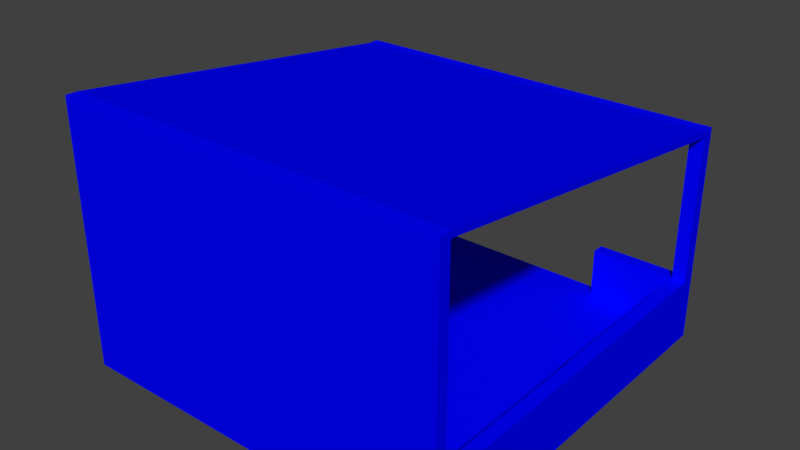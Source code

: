 # Source: Stockpile.blend  (saved by Blender 2.79.0; exported with 4.5.12 LTS)
import bpy
from mathutils import Matrix  # noqa: F401  (used for matrix-valued properties, if any)

bpy.ops.wm.read_factory_settings(use_empty=True)
scene = bpy.context.scene
scene.name = 'Scene'

# ---- collections
col_collection_1 = bpy.data.collections.new('Collection 1'); scene.collection.children.link(col_collection_1)

# ---- materials (node trees are filled in below, after node groups)
mat_player = bpy.data.materials.new('Player')
mat_player.alpha_threshold = 0.0
mat_player.use_transparent_shadow = False
mat_player.diffuse_color = (0.0, 0.0003035, 1.0, 1.0)
mat_player.roughness = 0.5

# ---- material node trees

# ---- world
world_world = bpy.data.worlds.new('World'); scene.world = world_world
world_world.color = (0.05088, 0.05088, 0.05088)
world_world.use_sun_shadow = False
world_world.sun_shadow_jitter_overblur = 0.0
world_world.cycles.sampling_method = 'MANUAL'

# ---- meshes
me_cube = bpy.data.meshes.new('Cube')
me_cube.from_pydata([(-1.0, -1.0, -1.0), (-1.0, -1.0, -0.8398), (-1.0, 1.0, -1.0), (-1.0, 1.0, -0.8398), (1.0, -1.0, -1.0), (1.0, -1.0, -0.8398), (1.0, 1.0, -1.0), (1.0, 1.0, -0.8398), (-1.0, 3.0, -0.8398), (-1.0, 3.0, -1.0), (1.0, 3.0, -1.0), (1.0, 3.0, -0.8398), (2.0, 1.0, -0.8398), (2.0, 1.0, -1.0), (2.0, -1.0, -1.0), (2.0, -1.0, -0.8398), (1.0, 1.0, -0.8398), (1.0, 1.0, -1.0), (1.0, 3.0, -0.8398), (1.0, 3.0, -1.0), (2.0, 1.0, -0.8398), (2.0, 1.0, -1.0), (2.0, 3.0, -0.8398), (2.0, 3.0, -1.0), (-2.0, 1.0, -0.8398), (-2.0, 1.0, -1.0), (-2.0, 3.0, -0.8398), (-2.0, 3.0, -1.0), (-2.0, 1.0, -1.0), (-2.0, -1.0, -1.0), (-2.0, -1.0, -0.8398), (-2.0, 1.0, -0.8398), (-1.0, -0.8853, -1.0), (-1.0, -0.8853, -0.8398), (1.0, -0.8853, -1.0), (1.0, -0.8853, -0.8398), (2.0, -0.8853, -1.0), (2.0, -0.8853, -0.8398), (-2.0, -0.8853, -1.0), (-2.0, -0.8853, -0.8398), (-1.0, 2.869, -1.0), (1.0, 2.869, -1.0), (1.0, 2.869, -0.8398), (-1.0, 2.869, -0.8398), (1.0, 2.869, -1.0), (1.0, 2.869, -0.8398), (2.0, 2.869, -1.0), (2.0, 2.869, -0.8398), (-2.0, 2.869, -1.0), (-2.0, 2.869, -0.8398), (-1.887, 1.0, -0.8398), (-1.887, -1.0, -0.8398), (-1.887, -1.0, -1.0), (-1.887, 1.0, -1.0), (-1.887, -0.8853, -1.0), (-1.887, -0.8853, -0.8398), (-1.882, 1.0, -1.0), (-1.882, 3.0, -1.0), (-1.882, 1.0, -0.8398), (-1.882, 3.0, -0.8398), (-1.882, 2.869, -0.8398), (-1.882, 2.869, -1.0), (1.867, -1.0, -1.0), (1.867, -1.0, -0.8398), (1.867, 1.0, -1.0), (1.867, 1.0, -0.8398), (1.867, -0.8853, -0.8398), (1.867, -0.8853, -1.0), (1.861, 1.0, -0.8398), (1.861, 3.0, -0.8398), (1.861, 3.0, -1.0), (1.861, 1.0, -1.0), (1.861, 2.869, -1.0), (1.861, 2.869, -0.8398), (2.0, 2.869, 1.16), (2.0, 3.0, 1.16), (-2.0, 3.0, 1.16), (-2.0, 2.869, 1.16), (-1.882, 2.869, 1.16), (1.861, 2.869, 1.16), (-1.882, 3.0, 1.16), (1.861, 3.0, 1.16), (2.0, -0.8853, 1.66), (2.0, -1.0, 1.66), (-2.0, -1.0, 1.66), (-2.0, -0.8853, 1.66), (1.867, -0.8853, 1.66), (-1.887, -0.8853, 1.66), (-1.887, -1.0, 1.66), (1.867, -1.0, 1.66), (2.0, 2.871, 1.221), (2.0, 3.003, 1.221), (-2.0, 3.003, 1.221), (-2.0, 2.871, 1.221), (-1.882, 2.871, 1.221), (1.861, 2.871, 1.221), (-1.882, 3.003, 1.221), (1.861, 3.003, 1.221), (2.0, -0.8826, 1.721), (2.0, -0.9973, 1.721), (-2.0, -0.9973, 1.721), (-2.0, -0.8826, 1.721), (1.867, -0.8826, 1.721), (-1.887, -0.8826, 1.721), (-1.887, -0.9973, 1.721), (1.867, -0.9973, 1.721), (1.861, 1.0, -0.3398), (2.0, 1.0, -0.3398), (-2.0, 2.869, -0.3398), (-2.0, 1.0, -0.3398), (-1.882, 1.0, -0.3398), (-2.0, -0.8853, -0.3398), (-2.0, 1.0, -0.3398), (-1.887, 1.0, -0.3398), (2.0, 1.0, -0.3398), (2.0, -0.8853, -0.3398), (1.867, -0.8853, -0.3398), (-1.887, -0.8853, -0.3398), (2.0, 2.869, -0.3398), (-1.882, 2.869, -0.3398), (1.861, 2.869, -0.3398), (1.867, 1.0, -0.3398), (1.0, 2.869, -0.3398), (1.0, 3.0, -0.3398), (1.861, 3.0, -0.3398), (-1.882, 3.0, -0.3398), (-1.0, 3.0, -0.3398), (-1.0, 2.869, -0.3398), (-1.882, 2.869, -0.3398), (1.861, 2.869, -0.3398), (1.0, 2.869, -0.8398), (1.0, 3.0, -0.8398), (-1.0, 3.0, -0.8398), (-1.0, 2.869, -0.8398), (1.0, 2.869, -0.3398), (1.0, 3.0, -0.3398), (-1.0, 3.0, -0.3398), (-1.0, 2.869, -0.3398), (1.0, 2.869, -0.8398), (1.0, 3.0, -0.8398), (-1.0, 3.0, -0.8398), (-1.0, 2.869, -0.8398), (1.0, 2.869, -0.3398), (1.0, 3.0, -0.3398), (-1.0, 3.0, -0.3398), (-1.0, 2.869, -0.3398), (1.0, 2.869, -0.8398), (1.0, 3.0, -0.8398), (-1.0, 3.0, -0.8398), (-1.0, 2.869, -0.8398), (1.0, 2.869, -0.3398), (1.0, 3.0, -0.3398), (-1.0, 3.0, -0.3398), (-1.0, 2.869, -0.3398), (1.0, 2.869, -0.8398), (1.0, 3.0, -0.8398), (-1.0, 3.0, -0.8398), (-1.0, 2.869, -0.8398), (1.0, 2.869, -0.3398), (1.0, 3.0, -0.3398), (-1.0, 3.0, -0.3398), (-1.0, 2.869, -0.3398)], [], [(31, 39, 111, 112), (41, 40, 9, 10), (63, 62, 14, 15), (4, 5, 1, 0), (32, 34, 4, 0), (35, 33, 1, 5), (9, 8, 11, 10), (43, 42, 11, 8), (61, 56, 25, 48), (10, 11, 18, 19), (36, 37, 15, 14), (67, 64, 13, 36), (63, 15, 83, 89), (64, 65, 12, 13), (20, 47, 118, 107), (42, 7, 16, 45), (7, 6, 17, 16), (41, 10, 19, 44), (47, 46, 23, 22), (70, 69, 22, 23), (72, 70, 23, 46), (68, 71, 21, 20), (48, 49, 26, 27), (56, 58, 24, 25), (59, 57, 27, 26), (49, 60, 78, 77), (38, 39, 31, 28), (54, 52, 29, 38), (50, 53, 28, 31), (52, 51, 30, 29), (53, 54, 38, 28), (29, 30, 39, 38), (65, 66, 116, 121), (62, 67, 36, 14), (13, 12, 37, 36), (7, 3, 33, 35), (2, 6, 34, 32), (37, 66, 86, 82), (39, 55, 117, 111), (25, 24, 49, 48), (71, 72, 46, 21), (20, 21, 46, 47), (6, 41, 44, 17), (11, 42, 45, 18), (73, 47, 74, 79), (57, 61, 48, 27), (3, 7, 42, 43), (6, 2, 40, 41), (1, 33, 55, 51), (2, 32, 54, 53), (0, 1, 51, 52), (3, 2, 53, 50), (32, 0, 52, 54), (33, 3, 50, 55), (9, 40, 61, 57), (3, 43, 60, 58), (126, 127, 137, 136), (8, 9, 57, 59), (2, 3, 58, 56), (40, 2, 56, 61), (4, 34, 67, 62), (7, 35, 66, 65), (6, 7, 65, 64), (35, 5, 63, 66), (34, 6, 64, 67), (5, 4, 62, 63), (60, 43, 127, 128), (17, 44, 72, 71), (16, 17, 71, 68), (44, 19, 70, 72), (19, 18, 69, 70), (45, 16, 68, 73), (89, 83, 99, 105), (88, 89, 105, 104), (22, 69, 81, 75), (59, 26, 76, 80), (26, 49, 77, 76), (69, 73, 79, 81), (60, 59, 80, 78), (47, 22, 75, 74), (76, 77, 93, 92), (77, 85, 101, 93), (15, 37, 82, 83), (30, 51, 88, 84), (55, 39, 85, 87), (51, 55, 87, 88), (39, 30, 84, 85), (66, 63, 89, 86), (80, 76, 92, 96), (85, 84, 100, 101), (74, 75, 91, 90), (84, 88, 104, 100), (75, 81, 97, 91), (94, 96, 92, 93), (97, 95, 90, 91), (102, 105, 99, 98), (104, 103, 101, 100), (90, 95, 102, 98), (93, 101, 103, 94), (95, 97, 96, 94), (103, 104, 105, 102), (102, 95, 94, 103), (81, 80, 96, 97), (83, 82, 98, 99), (82, 74, 90, 98), (77, 78, 87, 85), (87, 86, 89, 88), (74, 82, 86, 79), (80, 81, 79, 78), (87, 78, 79, 86), (63, 89, 88, 51, 1, 5), (55, 87, 86, 66, 35, 33), (117, 113, 112, 111), (120, 106, 107, 118), (121, 116, 115, 114), (110, 119, 108, 109), (73, 68, 106, 120), (49, 24, 109, 108), (68, 20, 107, 106), (47, 73, 120, 118), (66, 37, 115, 116), (55, 50, 113, 117), (58, 60, 119, 110), (50, 31, 112, 113), (12, 65, 121, 114), (60, 49, 108, 119), (24, 58, 110, 109), (37, 12, 114, 115), (127, 126, 125, 128), (123, 122, 129, 124), (43, 8, 132, 133), (8, 59, 125, 126), (45, 73, 129, 122), (69, 18, 123, 124), (73, 69, 124, 129), (59, 60, 128, 125), (135, 131, 139, 143), (131, 130, 138, 139), (123, 18, 131, 135), (8, 126, 136, 132), (18, 45, 130, 131), (127, 43, 133, 137), (45, 122, 134, 130), (122, 123, 135, 134), (145, 141, 149, 153), (138, 142, 150, 146), (132, 136, 144, 140), (136, 137, 145, 144), (133, 132, 140, 141), (130, 134, 142, 138), (137, 133, 141, 145), (134, 135, 143, 142), (146, 150, 158, 154), (149, 148, 156, 157), (142, 143, 151, 150), (139, 138, 146, 147), (143, 139, 147, 151), (140, 144, 152, 148), (144, 145, 153, 152), (141, 140, 148, 149), (157, 156, 160, 161), (155, 154, 158, 159), (153, 149, 157, 161), (150, 151, 159, 158), (147, 146, 154, 155), (151, 147, 155, 159), (148, 152, 160, 156), (152, 153, 161, 160)])
me_cube.materials.append(mat_player)
me_cube.use_remesh_preserve_volume = False
me_cube.use_remesh_preserve_attributes = False
me_cube.use_mirror_vertex_groups = False
me_cube.update()

# ---- objects
ob_cube = bpy.data.objects.new('Cube', me_cube)

# ---- transforms, parenting, visibility, modifiers, constraints
ob_cube.location = (0.3932, -0.1519, 1.007)
ob_cube.lineart.crease_threshold = 0.0

# ---- collection membership
col_collection_1.objects.link(ob_cube)

# ---- scene / render settings (as saved in the file)
scene.frame_start = 1; scene.frame_end = 250; scene.frame_set(1)
scene.render.engine = 'BLENDER_EEVEE_NEXT'
scene.render.resolution_percentage = 50
scene.render.dither_intensity = 0.0
scene.cycles.use_denoising = False
scene.cycles.samples = 128
scene.cycles.sampling_pattern = 'TABULATED_SOBOL'
scene.cycles.use_adaptive_sampling = False
scene.cycles.use_light_tree = False
scene.cycles.blur_glossy = 0.0
scene.cycles.sample_clamp_indirect = 0.0
scene.view_settings.view_transform = 'Standard'
bpy.context.view_layer.update()

# ---- added for rendering (the .blend has no active camera and no usable light): camera, sun
cam_auto = bpy.data.cameras.new('AutoCamera')
cam_auto.lens = 50.0
cam_auto.sensor_width = 36.0
cam_auto.clip_end = 1000.0
ob_auto_camera = bpy.data.objects.new('AutoCamera', cam_auto)
scene.collection.objects.link(ob_auto_camera)
ob_auto_camera.location = (6.20274, -6.12197, 6.01542)
ob_auto_camera.rotation_euler = (1.09748, -7.21219e-08, 0.694738)
scene.camera = ob_auto_camera
light_auto_sun = bpy.data.lights.new('AutoSun', 'SUN')
light_auto_sun.energy = 3.0
light_auto_sun.angle = 0.0523599
ob_auto_sun = bpy.data.objects.new('AutoSun', light_auto_sun)
scene.collection.objects.link(ob_auto_sun)
ob_auto_sun.rotation_euler = (0.872665, 0.174533, 0.523599)
bpy.context.view_layer.update()
